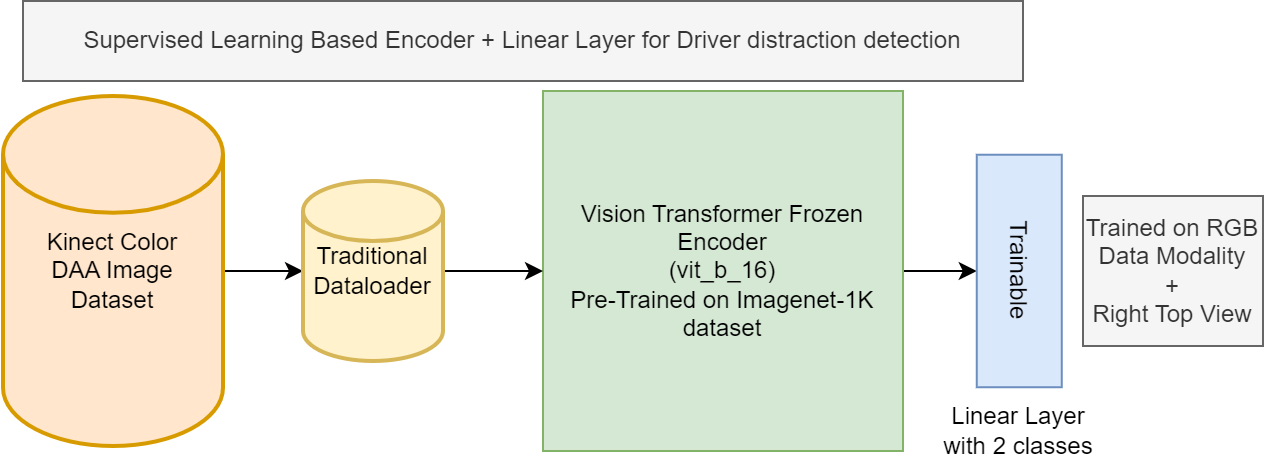

The diagram above was exported from draw.io. Its source (the exported page's mxGraphModel, read from the mxfile embedded in the PNG):
<mxGraphModel dx="1709" dy="901" grid="1" gridSize="10" guides="1" tooltips="1" connect="1" arrows="1" fold="1" page="1" pageScale="1" pageWidth="827" pageHeight="1169" math="0" shadow="0">
  <root>
    <mxCell id="0" />
    <mxCell id="1" parent="0" />
    <mxCell id="IXyqmimx4TPwOqgeNyXA-7" value="" style="edgeStyle=orthogonalEdgeStyle;rounded=0;orthogonalLoop=1;jettySize=auto;html=1;" edge="1" parent="1" source="IXyqmimx4TPwOqgeNyXA-2" target="IXyqmimx4TPwOqgeNyXA-4">
      <mxGeometry relative="1" as="geometry" />
    </mxCell>
    <mxCell id="IXyqmimx4TPwOqgeNyXA-2" value="&lt;div&gt;Vision Transformer Frozen Encoder&lt;/div&gt;&lt;div&gt;(vit_b_16)&lt;/div&gt;&lt;div&gt;Pre-Trained on Imagenet-1K dataset&lt;/div&gt;" style="whiteSpace=wrap;html=1;aspect=fixed;fillColor=#d5e8d4;strokeColor=#82b366;" vertex="1" parent="1">
      <mxGeometry x="320" y="215" width="180" height="180" as="geometry" />
    </mxCell>
    <mxCell id="IXyqmimx4TPwOqgeNyXA-4" value="Trainable" style="rounded=0;whiteSpace=wrap;html=1;rotation=90;fillColor=#dae8fc;strokeColor=#6c8ebf;" vertex="1" parent="1">
      <mxGeometry x="500" y="283.75" width="116.25" height="42.5" as="geometry" />
    </mxCell>
    <mxCell id="IXyqmimx4TPwOqgeNyXA-14" value="" style="edgeStyle=orthogonalEdgeStyle;rounded=0;orthogonalLoop=1;jettySize=auto;html=1;" edge="1" parent="1" source="IXyqmimx4TPwOqgeNyXA-5" target="IXyqmimx4TPwOqgeNyXA-13">
      <mxGeometry relative="1" as="geometry" />
    </mxCell>
    <mxCell id="IXyqmimx4TPwOqgeNyXA-5" value="Kinect Color&lt;div&gt;DAA Image&lt;/div&gt;&lt;div&gt;Dataset&lt;/div&gt;" style="strokeWidth=2;html=1;shape=mxgraph.flowchart.database;whiteSpace=wrap;fillColor=#ffe6cc;strokeColor=#d79b00;" vertex="1" parent="1">
      <mxGeometry x="50" y="217.5" width="110" height="175" as="geometry" />
    </mxCell>
    <mxCell id="IXyqmimx4TPwOqgeNyXA-8" value="Linear Layer with 2 classes" style="text;html=1;align=center;verticalAlign=middle;whiteSpace=wrap;rounded=0;" vertex="1" parent="1">
      <mxGeometry x="512.1899999999999" y="370" width="91.87" height="30" as="geometry" />
    </mxCell>
    <mxCell id="IXyqmimx4TPwOqgeNyXA-10" value="Supervised Learning Based Encoder + Linear Layer for Driver distraction detection" style="rounded=0;whiteSpace=wrap;html=1;fillColor=#f5f5f5;fontColor=#333333;strokeColor=#666666;" vertex="1" parent="1">
      <mxGeometry x="60" y="170" width="500" height="40" as="geometry" />
    </mxCell>
    <mxCell id="IXyqmimx4TPwOqgeNyXA-15" value="" style="edgeStyle=orthogonalEdgeStyle;rounded=0;orthogonalLoop=1;jettySize=auto;html=1;" edge="1" parent="1" source="IXyqmimx4TPwOqgeNyXA-13" target="IXyqmimx4TPwOqgeNyXA-2">
      <mxGeometry relative="1" as="geometry" />
    </mxCell>
    <mxCell id="IXyqmimx4TPwOqgeNyXA-13" value="Traditional&lt;div&gt;Dataloader&lt;/div&gt;" style="strokeWidth=2;html=1;shape=mxgraph.flowchart.database;whiteSpace=wrap;fillColor=#fff2cc;strokeColor=#d6b656;" vertex="1" parent="1">
      <mxGeometry x="200" y="260" width="70" height="90" as="geometry" />
    </mxCell>
    <mxCell id="IXyqmimx4TPwOqgeNyXA-22" value="Trained on RGB&lt;div&gt;Data Modality&lt;/div&gt;&lt;div&gt;+&lt;/div&gt;&lt;div&gt;Right Top View&lt;/div&gt;" style="rounded=0;whiteSpace=wrap;html=1;fillColor=#f5f5f5;fontColor=#333333;strokeColor=#666666;" vertex="1" parent="1">
      <mxGeometry x="590" y="267.5" width="90" height="75" as="geometry" />
    </mxCell>
  </root>
</mxGraphModel>